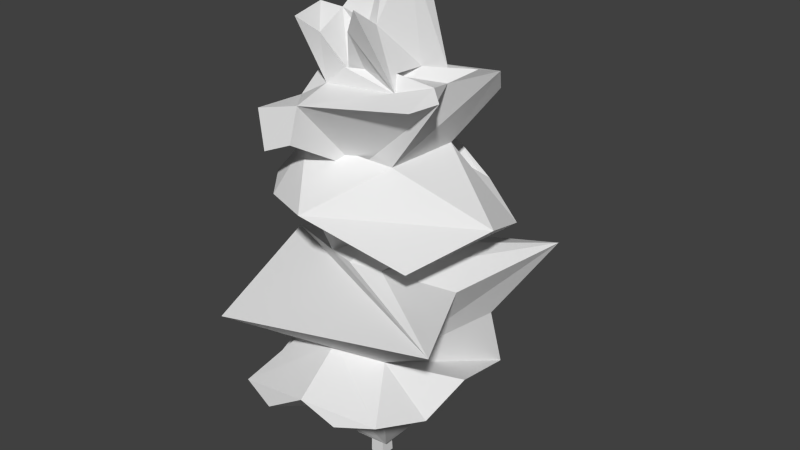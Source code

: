 # Source: Model_Source.blend  (saved by Blender 2.75.0; exported with 4.5.12 LTS)
import bpy
from mathutils import Matrix  # noqa: F401  (used for matrix-valued properties, if any)

bpy.ops.wm.read_factory_settings(use_empty=True)
scene = bpy.context.scene
scene.name = 'Scene'

# ---- collections
col_collection_1 = bpy.data.collections.new('Collection 1'); scene.collection.children.link(col_collection_1)
col_collection_1.hide_render = True
col_collection_1.hide_viewport = True
col_collection_2 = bpy.data.collections.new('Collection 2'); scene.collection.children.link(col_collection_2)

# ---- world
world_world = bpy.data.worlds.new('World'); scene.world = world_world
world_world.color = (0.05088, 0.05088, 0.05088)
world_world.use_sun_shadow = False
world_world.sun_shadow_jitter_overblur = 0.0
world_world.cycles.sampling_method = 'MANUAL'
world_world.cycles.sample_map_resolution = 256

# ---- meshes
me_cube_001 = bpy.data.meshes.new('Cube.001')
me_cube_001.from_pydata([(-0.01, -0.0125, 0.0), (-0.005, -0.0075, 0.205), (-0.01, 0.0175, 0.0), (-0.005, 0.0125, 0.205), (0.02, -0.0125, 0.0), (0.015, -0.0075, 0.205), (0.02, 0.0175, 0.0), (0.015, 0.0125, 0.205), (-0.003, -0.02294, 0.405), (-0.003, -0.006945, 0.405), (0.013, -0.02294, 0.405), (0.013, -0.006945, 0.405), (-0.0006, 0.01543, 0.6376), (-0.0006, 0.02663, 0.6376), (0.0106, 0.01543, 0.6376), (0.0106, 0.02663, 0.6376), (0.00164, -0.00086, 0.805), (0.00164, 0.00586, 0.805), (0.00836, -0.00086, 0.805), (0.00836, 0.00586, 0.805), (-0.004, -0.0141, 0.3093), (-0.004, 0.001658, 0.3007), (0.014, -0.0141, 0.3093), (0.014, 0.001658, 0.3007), (-0.0313, 0.04659, 0.3643), (-0.03348, 0.05526, 0.3593), (-0.0214, 0.04908, 0.3643), (-0.02358, 0.05775, 0.3593), (-0.05601, 0.152, 0.4225), (-0.05746, 0.1578, 0.4192), (-0.04941, 0.1537, 0.4225), (-0.05086, 0.1594, 0.4192), (0.01133, 0.01548, 0.5704), (0.01133, 0.004759, 0.5636), (-0.001328, 0.004759, 0.5636), (-0.001328, 0.01548, 0.5704), (0.009241, -0.03172, 0.5806), (0.009241, -0.0389, 0.5761), (0.0007593, -0.0389, 0.5761), (0.0007593, -0.03172, 0.5806), (0.009241, -0.03312, 0.582), (0.009241, -0.0375, 0.5747), (0.0007593, -0.0375, 0.5747), (0.0007593, -0.03312, 0.582), (0.007403, -0.1036, 0.5852), (0.007403, -0.1048, 0.5806), (0.002597, -0.1048, 0.5806), (0.002597, -0.1036, 0.5852), (0.009046, 0.01093, 0.681), (0.0009538, 0.01093, 0.6868), (0.0009538, 0.02089, 0.6868), (0.009046, 0.02089, 0.681), (0.04507, 0.01318, 0.7191), (0.04064, 0.01318, 0.7223), (0.04064, 0.01864, 0.7223), (0.04507, 0.01864, 0.7191), (0.113, 0.01472, 0.7411), (0.1125, 0.01472, 0.7434), (0.1125, 0.01709, 0.7434), (0.113, 0.01709, 0.7411), (-0.02861, -0.03084, 0.04545), (-0.05761, -0.133, 0.9332), (-0.0288, 0.03262, 0.04545), (-0.1039, 0.1523, 0.8978), (0.0379, -0.02441, 0.04545), (0.04518, -0.1043, 0.9555), (0.03824, 0.03937, 0.04545), (0.04389, 0.0734, 1.022), (-0.1681, -0.1943, 0.2017), (-0.1037, -0.09489, 0.2919), (-0.1884, -0.2301, 0.3546), (-0.04471, -0.07508, 0.4817), (-0.07895, -0.08925, 0.5628), (-0.1165, -0.1474, 0.5998), (-0.1036, -0.07183, 0.6864), (-0.09004, -0.1873, 0.7028), (-0.116, -0.172, 0.7712), (-0.0448, -0.07648, 0.8059), (-0.1372, 0.1412, 0.8638), (-0.0751, 0.07493, 0.8152), (-0.09234, 0.1095, 0.7372), (-0.1289, 0.1088, 0.6265), (-0.2106, 0.218, 0.6504), (-0.03896, 0.1104, 0.5186), (-0.06124, 0.05203, 0.4903), (-0.1876, 0.1792, 0.3838), (-0.08944, 0.1326, 0.3173), (-0.2001, 0.1899, 0.198), (0.1037, 0.07216, 0.8174), (0.1694, 0.1327, 0.8186), (0.1476, 0.1678, 0.7728), (0.08665, 0.106, 0.6723), (0.2053, 0.1538, 0.5293), (0.156, 0.1659, 0.5448), (0.07888, 0.04783, 0.4883), (0.227, 0.2707, 0.447), (0.1599, 0.1495, 0.3204), (0.1638, 0.1847, 0.193), (0.09778, -0.06364, 0.8144), (0.1649, -0.111, 0.8113), (0.1933, -0.06953, 0.8224), (0.07613, -0.04751, 0.6715), (0.1918, -0.1515, 0.5459), (0.1745, -0.07663, 0.5608), (0.0881, -0.09098, 0.4905), (0.2859, -0.2069, 0.4506), (0.1022, -0.1007, 0.3094), (0.1694, -0.2046, 0.2528), (-0.08124, 0.02388, 0.893), (-0.03402, 0.00219, 0.04545), (0.03959, 0.005075, 0.9912), (0.03291, 0.002509, 0.04545), (0.06013, -0.02616, 0.8294), (0.1367, 0.02598, 0.8179), (0.1155, -0.005315, 0.7648), (0.05926, 0.006923, 0.6394), (0.2412, 0.02756, 0.5743), (0.1552, 0.04618, 0.5684), (0.07423, -0.01785, 0.4959), (0.1815, 0.005434, 0.4386), (0.1104, 0.007597, 0.3382), (0.2088, 0.001102, 0.2642), (-0.09687, 0.03585, 0.861), (-0.05849, -0.002921, 0.7512), (-0.0585, -0.01962, 0.6915), (-0.1111, 0.004094, 0.6515), (-0.1827, -0.03283, 0.6196), (-0.04066, 0.03258, 0.5376), (-0.05614, -0.021, 0.5062), (-0.2007, -0.000425, 0.4523), (-0.09611, 0.0105, 0.2958), (-0.1613, -0.009109, 0.2781), (0.001072, 0.07174, 0.9592), (0.006061, 0.04355, 0.04545), (-0.007364, -0.06114, 0.8335), (0.005056, -0.03263, 0.04545), (0.02404, -0.05579, 0.84), (0.04846, -0.1328, 0.7835), (-0.002133, -0.1325, 0.7167), (-0.01014, -0.03915, 0.6426), (-0.001016, -0.2017, 0.6141), (0.05484, -0.04515, 0.5325), (0.02081, -0.1006, 0.4896), (0.006232, -0.1766, 0.4147), (-0.0002596, -0.1223, 0.3199), (0.009452, -0.2264, 0.2534), (0.01692, 0.06317, 0.7992), (0.03148, 0.1179, 0.8076), (0.03095, 0.1551, 0.772), (-0.006547, 0.1075, 0.6307), (0.01796, 0.2199, 0.6226), (0.05909, 0.1421, 0.5361), (0.02135, 0.03108, 0.486), (-0.009325, 0.2434, 0.4281), (0.02021, 0.1451, 0.3417), (-0.0152, 0.2132, 0.2189), (0.01379, 0.002406, 1.043), (-0.03374, -0.01484, 0.04545), (0.0444, -0.04806, 0.9184), (-0.07643, -0.0168, 0.8541), (-0.09394, -0.08845, 0.777), (-0.0801, -0.1055, 0.7086), (-0.1146, -0.03372, 0.6752), (-0.1604, -0.09055, 0.6159), (-0.06587, -0.02837, 0.5513), (-0.05477, -0.04847, 0.492), (-0.2084, -0.1164, 0.3864), (-0.1075, -0.04315, 0.2819), (-0.1767, -0.1029, 0.2072), (-0.07493, -0.05335, 0.9391), (0.03746, -0.01124, 0.04545), (0.08343, -0.04303, 0.8418), (0.1601, -0.04049, 0.834), (0.1639, -0.03505, 0.8116), (0.0722, -0.01924, 0.6608), (0.2303, -0.06052, 0.563), (0.1739, -0.01438, 0.5666), (0.08568, -0.05527, 0.4912), (0.2486, -0.1009, 0.4303), (0.1126, -0.0478, 0.3139), (0.2009, -0.1029, 0.227), (0.002591, -0.02646, 0.8811), (-0.09777, 0.08838, 0.9145), (0.03717, 0.02124, 0.04545), (0.08565, 0.01994, 0.8388), (0.1604, 0.07916, 0.8334), (0.1378, 0.08117, 0.7814), (0.07676, 0.05631, 0.6601), (0.2342, 0.09058, 0.5538), (0.1621, 0.1082, 0.5578), (0.07982, 0.01482, 0.4906), (0.2143, 0.1398, 0.4321), (0.1415, 0.08003, 0.3222), (0.1953, 0.09263, 0.2034), (-0.03323, 0.01753, 0.04545), (0.04343, 0.03701, 1.023), (-0.1235, 0.08881, 0.8798), (-0.07066, 0.03361, 0.7966), (-0.07972, 0.043, 0.7242), (-0.1261, 0.05631, 0.6424), (-0.2071, 0.09263, 0.6413), (-0.04329, 0.07192, 0.5279), (-0.06234, 0.01537, 0.4971), (-0.2044, 0.08858, 0.4062), (-0.09807, 0.07269, 0.2982), (-0.1905, 0.09003, 0.2133), (0.007361, 0.03474, 1.018), (0.01954, 0.07536, 1.003), (0.02176, -0.03005, 0.04545), (0.05972, -0.06295, 0.8399), (0.1076, -0.128, 0.8087), (0.09595, -0.1061, 0.7796), (0.03238, -0.04601, 0.6601), (0.09535, -0.1851, 0.5817), (0.1165, -0.06465, 0.5466), (0.05498, -0.09975, 0.4882), (0.1477, -0.201, 0.4211), (0.05102, -0.1172, 0.307), (0.08889, -0.2259, 0.2304), (0.02247, 0.04312, 0.04545), (0.0158, -0.087, 0.9102), (0.05909, 0.07023, 0.8201), (0.1011, 0.1305, 0.8251), (0.08935, 0.1683, 0.7826), (0.03976, 0.1109, 0.6543), (0.1123, 0.1948, 0.5775), (0.1091, 0.16, 0.5401), (0.05044, 0.04167, 0.4852), (0.1088, 0.2682, 0.4263), (0.09187, 0.1534, 0.3242), (0.07308, 0.2074, 0.1811), (0.02394, 0.003397, 1.031), (0.0206, -0.03947, 0.9157), (0.02259, 0.03699, 1.035), (-0.01174, 0.0402, 0.04545), (-0.03073, -0.1034, 0.9044), (-0.06013, 0.1083, 0.8493), (-0.01939, 0.1021, 0.8279), (-0.02883, 0.1402, 0.7676), (-0.06922, 0.1142, 0.6311), (-0.09791, 0.2324, 0.6425), (0.01147, 0.133, 0.5262), (-0.02031, 0.04488, 0.4856), (-0.09935, 0.2243, 0.3887), (-0.03531, 0.1469, 0.32), (-0.1099, 0.2137, 0.1747), (-0.03205, 0.01366, 0.9099), (-0.05086, 0.1187, 0.8677), (-0.01217, -0.03397, 0.04545), (-0.007244, -0.07056, 0.8402), (-0.03208, -0.1622, 0.7917), (-0.04518, -0.1701, 0.7199), (-0.05767, -0.05966, 0.6693), (-0.05797, -0.1857, 0.6111), (-0.01202, -0.0725, 0.5478), (-0.01182, -0.09261, 0.4829), (-0.09152, -0.2162, 0.366), (-0.05377, -0.116, 0.295), (-0.07983, -0.2239, 0.195), (-0.03465, -0.04269, 0.9328), (-0.04424, 0.0651, 0.9076), (-0.09716, 0.09077, 0.1546), (0.09518, 0.09966, 0.1546), (0.09606, -0.09407, 0.1656), (-0.08886, -0.1012, 0.1677), (0.09837, -0.001957, 0.1729), (-0.09534, -0.004992, 0.1893), (0.006417, -0.112, 0.1718), (0.001773, 0.1131, 0.1734), (-0.09879, -0.05419, 0.1627), (0.1033, -0.04875, 0.1528), (0.1015, 0.04925, 0.1511), (-0.1014, 0.04298, 0.1597), (0.05154, -0.1079, 0.157), (0.04865, 0.111, 0.1521), (-0.04883, 0.1082, 0.1478), (-0.04196, -0.1134, 0.1539), (-0.05048, 0.04926, 0.09065), (0.05718, 0.05798, 0.09066), (0.05701, -0.0466, 0.09286), (0.05234, -0.0003773, 0.09435), (-0.05549, -0.001316, 0.09765), (0.005185, -0.05866, 0.09412), (0.005284, 0.065, 0.09445), (-0.05589, -0.02874, 0.09228), (0.05801, -0.02394, 0.09029), (0.05735, 0.0292, 0.08995), (-0.05591, 0.02412, 0.09168), (0.03145, -0.05519, 0.09114), (0.03159, 0.06413, 0.09016), (-0.02321, 0.06057, 0.08928), (-0.02227, -0.06032, 0.09051), (-0.04862, -0.05466, 0.0933)], [], [(1, 3, 2, 0), (3, 7, 6, 2), (7, 5, 4, 6), (5, 1, 0, 4), (21, 20, 8, 9), (33, 32, 15, 14), (20, 22, 10, 8), (23, 21, 9, 11), (22, 23, 11, 10), (49, 48, 18, 16), (35, 34, 12, 13), (34, 33, 14, 12), (32, 35, 13, 15), (18, 19, 17, 16), (51, 50, 17, 19), (48, 51, 19, 18), (50, 49, 16, 17), (5, 7, 23, 22), (7, 3, 21, 23), (1, 5, 22, 20), (3, 1, 20, 21), (20, 22, 26, 24), (22, 23, 27, 26), (21, 20, 24, 25), (23, 21, 25, 27), (25, 24, 28, 29), (27, 25, 29, 31), (24, 26, 30, 28), (26, 27, 31, 30), (11, 9, 35, 32), (8, 10, 33, 34), (9, 8, 34, 35), (10, 11, 32, 33), (35, 34, 38, 39), (32, 35, 39, 36), (33, 32, 36, 37), (34, 33, 37, 38), (39, 38, 42, 43), (36, 39, 43, 40), (37, 36, 40, 41), (38, 37, 41, 42), (41, 40, 44, 45), (42, 41, 45, 46), (43, 42, 46, 47), (40, 43, 47, 44), (13, 12, 49, 50), (14, 15, 51, 48), (15, 13, 50, 51), (12, 14, 48, 49), (51, 50, 54, 55), (50, 49, 53, 54), (49, 48, 52, 53), (48, 51, 55, 52), (53, 52, 56, 57), (52, 55, 59, 56), (55, 54, 58, 59), (54, 53, 57, 58), (287, 277, 62, 194), (289, 278, 66, 219), (285, 279, 64, 170), (291, 292, 60, 248), (260, 247, 63, 182), (235, 61, 77, 249), (249, 77, 76, 250), (250, 76, 75, 251), (251, 75, 74, 252), (252, 74, 73, 253), (253, 73, 72, 254), (254, 72, 71, 255), (255, 71, 70, 256), (256, 70, 69, 257), (257, 69, 68, 258), (158, 65, 98, 171), (171, 98, 99, 172), (172, 99, 100, 173), (173, 100, 101, 174), (174, 101, 102, 175), (175, 102, 103, 176), (176, 103, 104, 177), (177, 104, 105, 178), (178, 105, 106, 179), (179, 106, 107, 180), (207, 67, 88, 221), (221, 88, 89, 222), (222, 89, 90, 223), (223, 90, 91, 224), (224, 91, 92, 225), (225, 92, 93, 226), (226, 93, 94, 227), (227, 94, 95, 228), (228, 95, 96, 229), (229, 96, 97, 230), (182, 63, 78, 196), (196, 78, 79, 197), (197, 79, 80, 198), (198, 80, 81, 199), (199, 81, 82, 200), (200, 82, 83, 201), (201, 83, 84, 202), (202, 84, 85, 203), (203, 85, 86, 204), (204, 86, 87, 205), (167, 130, 131, 168), (166, 129, 130, 167), (165, 128, 129, 166), (164, 127, 128, 165), (163, 126, 127, 164), (162, 125, 126, 163), (161, 124, 125, 162), (160, 123, 124, 161), (159, 122, 123, 160), (169, 108, 122, 159), (192, 120, 121, 193), (191, 119, 120, 192), (190, 118, 119, 191), (189, 117, 118, 190), (188, 116, 117, 189), (187, 115, 116, 188), (186, 114, 115, 187), (185, 113, 114, 186), (184, 112, 113, 185), (195, 110, 112, 184), (259, 246, 108, 169), (286, 280, 111, 183), (284, 281, 109, 157), (232, 231, 156, 181), (244, 154, 155, 245), (243, 153, 154, 244), (242, 152, 153, 243), (241, 151, 152, 242), (240, 150, 151, 241), (239, 149, 150, 240), (238, 148, 149, 239), (237, 147, 148, 238), (236, 146, 147, 237), (247, 132, 146, 236), (217, 144, 145, 218), (216, 143, 144, 217), (215, 142, 143, 216), (214, 141, 142, 215), (213, 140, 141, 214), (212, 139, 140, 213), (211, 138, 139, 212), (210, 137, 138, 211), (209, 136, 137, 210), (220, 134, 136, 209), (233, 207, 132, 206), (288, 282, 135, 208), (290, 283, 133, 234), (220, 232, 181, 134), (292, 284, 157, 60), (235, 259, 169, 61), (61, 169, 159, 77), (77, 159, 160, 76), (76, 160, 161, 75), (75, 161, 162, 74), (74, 162, 163, 73), (73, 163, 164, 72), (72, 164, 165, 71), (71, 165, 166, 70), (70, 166, 167, 69), (69, 167, 168, 68), (120, 179, 180, 121), (119, 178, 179, 120), (118, 177, 178, 119), (117, 176, 177, 118), (116, 175, 176, 117), (115, 174, 175, 116), (114, 173, 174, 115), (113, 172, 173, 114), (112, 171, 172, 113), (110, 158, 171, 112), (280, 285, 170, 111), (231, 233, 206, 156), (278, 286, 183, 66), (67, 195, 184, 88), (88, 184, 185, 89), (89, 185, 186, 90), (90, 186, 187, 91), (91, 187, 188, 92), (92, 188, 189, 93), (93, 189, 190, 94), (94, 190, 191, 95), (95, 191, 192, 96), (96, 192, 193, 97), (130, 204, 205, 131), (129, 203, 204, 130), (128, 202, 203, 129), (127, 201, 202, 128), (126, 200, 201, 127), (125, 199, 200, 126), (124, 198, 199, 125), (123, 197, 198, 124), (122, 196, 197, 123), (108, 182, 196, 122), (246, 260, 182, 108), (281, 287, 194, 109), (110, 195, 233, 231), (65, 158, 232, 220), (279, 288, 208, 64), (195, 67, 207, 233), (65, 220, 209, 98), (98, 209, 210, 99), (99, 210, 211, 100), (100, 211, 212, 101), (101, 212, 213, 102), (102, 213, 214, 103), (103, 214, 215, 104), (104, 215, 216, 105), (105, 216, 217, 106), (106, 217, 218, 107), (158, 110, 231, 232), (154, 229, 230, 155), (153, 228, 229, 154), (152, 227, 228, 153), (151, 226, 227, 152), (150, 225, 226, 151), (149, 224, 225, 150), (148, 223, 224, 149), (147, 222, 223, 148), (146, 221, 222, 147), (132, 207, 221, 146), (283, 289, 219, 133), (156, 206, 260, 246), (134, 181, 259, 235), (277, 290, 234, 62), (63, 247, 236, 78), (78, 236, 237, 79), (79, 237, 238, 80), (80, 238, 239, 81), (81, 239, 240, 82), (82, 240, 241, 83), (83, 241, 242, 84), (84, 242, 243, 85), (85, 243, 244, 86), (86, 244, 245, 87), (181, 156, 246, 259), (144, 257, 258, 145), (143, 256, 257, 144), (142, 255, 256, 143), (141, 254, 255, 142), (140, 253, 254, 141), (139, 252, 253, 140), (138, 251, 252, 139), (137, 250, 251, 138), (136, 249, 250, 137), (134, 235, 249, 136), (206, 132, 247, 260), (282, 291, 248, 135), (145, 258, 276, 267), (87, 245, 275, 261), (155, 230, 274, 268), (107, 218, 273, 263), (131, 205, 272, 266), (97, 193, 271, 262), (121, 180, 270, 265), (68, 168, 269, 264), (245, 155, 268, 275), (218, 145, 267, 273), (168, 131, 266, 269), (193, 121, 265, 271), (258, 68, 264, 276), (180, 107, 263, 270), (230, 97, 262, 274), (205, 87, 261, 272), (267, 276, 291, 282), (261, 275, 290, 277), (268, 274, 289, 283), (263, 273, 288, 279), (266, 272, 287, 281), (262, 271, 286, 278), (265, 270, 285, 280), (264, 269, 284, 292), (275, 268, 283, 290), (273, 267, 282, 288), (269, 266, 281, 284), (271, 265, 280, 286), (276, 264, 292, 291), (270, 263, 279, 285), (274, 262, 278, 289), (272, 261, 277, 287), (157, 109, 194, 62, 234, 133, 219, 66, 183, 111, 170, 64, 208, 135, 248, 60)])
_uv = me_cube_001.uv_layers.new(name='UVMap')
_uv.uv.foreach_set('vector', [0.6231, 0.4999, 0.6199, 0.4998, 0.6206, 0.4748, 0.6253, 0.475, 0.637, 0.4998, 0.6339, 0.5, 0.6306, 0.4751, 0.6353, 0.4748, 0.5898, 0.5497, 0.5929, 0.5496, 0.5951, 0.5746, 0.5904, 0.5747, 0.6577, 0.5498, 0.6609, 0.5498, 0.6612, 0.5748, 0.6565, 0.5747, 0.6209, 0.5118, 0.6233, 0.513, 0.624, 0.525, 0.6215, 0.5249, 0.5884, 0.505, 0.5867, 0.5042, 0.5844, 0.4959, 0.5862, 0.4958, 0.6609, 0.5368, 0.6581, 0.5367, 0.6585, 0.5248, 0.661, 0.5248, 0.6352, 0.5119, 0.6381, 0.5117, 0.6392, 0.5248, 0.6367, 0.5249, 0.5932, 0.5366, 0.5908, 0.5377, 0.5914, 0.5247, 0.5939, 0.5246, 0.661, 0.4896, 0.6597, 0.4903, 0.6601, 0.4748, 0.6612, 0.4748, 0.6168, 0.5454, 0.6185, 0.5446, 0.6163, 0.5538, 0.6145, 0.5537, 0.6611, 0.505, 0.6591, 0.505, 0.6594, 0.4957, 0.6612, 0.4957, 0.6391, 0.5454, 0.6411, 0.5453, 0.6418, 0.5536, 0.6401, 0.5537, 0.6622, 0.5531, 0.6612, 0.5531, 0.6612, 0.5523, 0.6622, 0.5523, 0.6408, 0.5592, 0.6422, 0.5598, 0.6435, 0.5746, 0.6425, 0.5746, 0.5866, 0.4903, 0.585, 0.4904, 0.5865, 0.4748, 0.5875, 0.4748, 0.6151, 0.5599, 0.6166, 0.5599, 0.6176, 0.5748, 0.6166, 0.5747, 0.5929, 0.5496, 0.5898, 0.5497, 0.5908, 0.5377, 0.5932, 0.5366, 0.6339, 0.5, 0.637, 0.4998, 0.6381, 0.5117, 0.6352, 0.5119, 0.6609, 0.5498, 0.6577, 0.5498, 0.6581, 0.5367, 0.6609, 0.5368, 0.6199, 0.4998, 0.6231, 0.4999, 0.6233, 0.513, 0.6209, 0.5118, 0.6617, 0.4755, 0.6644, 0.4748, 0.6628, 0.4839, 0.6612, 0.484, 0.5932, 0.5366, 0.5908, 0.5377, 0.5813, 0.5306, 0.5826, 0.5299, 0.6209, 0.5118, 0.6233, 0.513, 0.6132, 0.5195, 0.6118, 0.5188, 0.6352, 0.5119, 0.6381, 0.5117, 0.6435, 0.5186, 0.642, 0.5187, 0.6118, 0.5188, 0.6132, 0.5195, 0.596, 0.5261, 0.5951, 0.5257, 0.6628, 0.5376, 0.6612, 0.5376, 0.6617, 0.5257, 0.6628, 0.5256, 0.6612, 0.484, 0.6628, 0.4839, 0.6644, 0.4976, 0.6633, 0.4977, 0.5826, 0.5299, 0.5813, 0.5306, 0.5647, 0.5235, 0.5656, 0.5231, 0.6367, 0.5249, 0.6392, 0.5248, 0.6411, 0.5453, 0.6391, 0.5454, 0.661, 0.5248, 0.6585, 0.5248, 0.6591, 0.505, 0.6611, 0.505, 0.6215, 0.5249, 0.624, 0.525, 0.6185, 0.5446, 0.6168, 0.5454, 0.5939, 0.5246, 0.5914, 0.5247, 0.5867, 0.5042, 0.5884, 0.505, 0.6168, 0.5454, 0.6185, 0.5446, 0.6253, 0.5464, 0.6241, 0.5469, 0.6612, 0.5464, 0.6632, 0.5464, 0.6628, 0.5523, 0.6614, 0.5523, 0.5884, 0.505, 0.5867, 0.5042, 0.594, 0.5026, 0.5951, 0.5031, 0.6627, 0.5118, 0.6647, 0.5118, 0.6645, 0.5175, 0.6632, 0.5175, 0.5647, 0.4748, 0.5647, 0.4748, 0.5647, 0.4748, 0.5647, 0.4748, 0.663, 0.5185, 0.663, 0.5196, 0.6627, 0.5196, 0.6627, 0.5185, 0.5647, 0.4748, 0.5647, 0.4748, 0.5647, 0.4748, 0.5647, 0.4748, 0.6627, 0.5185, 0.6627, 0.5175, 0.663, 0.5175, 0.663, 0.5185, 0.6628, 0.5261, 0.664, 0.5256, 0.664, 0.5344, 0.6632, 0.5346, 0.6638, 0.5461, 0.6625, 0.5461, 0.6628, 0.5376, 0.6636, 0.5376, 0.6639, 0.5066, 0.6628, 0.5061, 0.6632, 0.4977, 0.6639, 0.4978, 0.6612, 0.5376, 0.6625, 0.5376, 0.6622, 0.5464, 0.6614, 0.5464, 0.6145, 0.5537, 0.6163, 0.5538, 0.6166, 0.5599, 0.6151, 0.5599, 0.5862, 0.4958, 0.5844, 0.4959, 0.585, 0.4904, 0.5866, 0.4903, 0.6401, 0.5537, 0.6418, 0.5536, 0.6422, 0.5598, 0.6408, 0.5592, 0.6612, 0.4957, 0.6594, 0.4957, 0.6597, 0.4903, 0.661, 0.4896, 0.6408, 0.5592, 0.6422, 0.5598, 0.6364, 0.5646, 0.6357, 0.5643, 0.6628, 0.5118, 0.6612, 0.5118, 0.6618, 0.5067, 0.6626, 0.5067, 0.661, 0.4896, 0.6597, 0.4903, 0.6542, 0.4855, 0.6549, 0.4851, 0.6612, 0.512, 0.6627, 0.5118, 0.6623, 0.5169, 0.6614, 0.5169, 0.6549, 0.4851, 0.6542, 0.4855, 0.6435, 0.4826, 0.6436, 0.4823, 0.6614, 0.5169, 0.6623, 0.5169, 0.6627, 0.5256, 0.6624, 0.5256, 0.6357, 0.5643, 0.6364, 0.5646, 0.6254, 0.568, 0.6253, 0.5677, 0.6626, 0.5067, 0.6618, 0.5067, 0.6621, 0.4977, 0.6625, 0.4977, 0.4109, 0.513, 0.4199, 0.558, 0.218, 0.7434, 0.1794, 0.6059, 0.562, 0.5881, 0.6066, 0.5782, 0.8118, 0.8193, 0.6719, 0.8498, 0.6087, 0.4333, 0.6076, 0.3925, 0.8118, 0.2425, 0.8074, 0.3615, 0.4698, 0.3653, 0.4246, 0.3735, 0.2227, 0.1694, 0.3685, 0.1448, 0.3015, 0.3521, 0.2914, 0.2459, 0.3615, 0.1735, 0.3796, 0.2901, 0.4612, 0.387, 0.5061, 0.3361, 0.5061, 0.5311, 0.4312, 0.4907, 0.6312, 0.4341, 0.6255, 0.3611, 0.767, 0.2094, 0.7705, 0.3634, 0.5034, 0.4191, 0.5101, 0.2644, 0.6224, 0.2885, 0.6084, 0.3758, 0.5608, 0.5887, 0.5699, 0.6741, 0.3682, 0.6641, 0.3529, 0.5801, 0.3843, 0.3049, 0.3044, 0.2899, 0.2505, 0.1853, 0.3424, 0.101, 0.1729, 0.3673, 0.2347, 0.2581, 0.352, 0.3148, 0.3943, 0.4307, 0.5633, 0.5417, 0.5641, 0.6667, 0.4544, 0.5816, 0.4624, 0.5278, 0.6972, 0.4535, 0.6656, 0.3959, 0.8951, 0.1077, 0.8773, 0.2832, 0.8211, 0.7261, 0.8399, 0.9012, 0.5864, 0.7524, 0.6231, 0.6634, 0.5625, 0.7034, 0.6462, 0.659, 0.7867, 0.8015, 0.6396, 0.8629, 0.3956, 0.1316, 0.476, 0.04992, 0.476, 0.3001, 0.4272, 0.2639, 0.6004, 0.601, 0.6307, 0.6181, 0.7226, 0.7266, 0.6073, 0.7364, 0.6073, 0.7364, 0.7226, 0.7266, 0.6597, 0.7874, 0.5927, 0.741, 0.349, 0.8595, 0.2839, 0.8556, 0.3573, 0.6986, 0.4083, 0.6878, 0.6172, 0.3465, 0.6179, 0.2931, 0.772, 0.1187, 0.8647, 0.2637, 0.4376, 0.8644, 0.2871, 0.8006, 0.4047, 0.7659, 0.5067, 0.7606, 0.5067, 0.7606, 0.4047, 0.7659, 0.3988, 0.6024, 0.4582, 0.5953, 0.6382, 0.6313, 0.6995, 0.6331, 0.8951, 0.9712, 0.7062, 0.9083, 0.6534, 0.1057, 0.8399, 0.04043, 0.603, 0.3821, 0.516, 0.361, 0.5114, 0.5635, 0.5163, 0.6559, 0.4105, 0.8577, 0.3448, 0.6843, 0.6357, 0.2392, 0.7377, 0.2192, 0.7377, 0.7188, 0.5864, 0.6754, 0.3966, 0.5787, 0.4003, 0.6578, 0.3086, 0.7874, 0.3022, 0.6666, 0.3022, 0.6666, 0.3086, 0.7874, 0.2324, 0.7492, 0.2241, 0.6475, 0.5728, 0.6768, 0.5389, 0.7764, 0.3784, 0.6305, 0.3743, 0.5442, 0.5953, 0.5838, 0.677, 0.5587, 0.8743, 0.654, 0.732, 0.7347, 0.8088, 0.58, 0.8088, 0.7741, 0.7906, 0.6823, 0.7387, 0.616, 0.8025, 0.6266, 0.8162, 0.7106, 0.6316, 0.5743, 0.6191, 0.5236, 0.4686, 0.5739, 0.4598, 0.6255, 0.07025, 0.8973, 0.06536, 0.6829, 0.7014, 0.6058, 0.7082, 0.8198, 0.456, 0.6669, 0.4775, 0.5467, 0.4775, 0.5467, 0.456, 0.6669, 0.3084, 0.6599, 0.3275, 0.4991, 0.3796, 0.2901, 0.3615, 0.1735, 0.4261, 0.1672, 0.4261, 0.2674, 0.3157, 0.2638, 0.3208, 0.1652, 0.419, 0.2732, 0.4615, 0.3402, 0.4615, 0.3402, 0.419, 0.2732, 0.5231, 0.1857, 0.5664, 0.2997, 0.5664, 0.2997, 0.5231, 0.1857, 0.688, 0.1475, 0.6828, 0.2449, 0.294, 0.5318, 0.301, 0.6288, 0.1929, 0.8329, 0.1643, 0.6153, 0.6098, 0.08275, 0.8162, 0.06756, 0.7101, 0.3633, 0.6411, 0.3601, 0.4528, 0.6091, 0.4499, 0.679, 0.3908, 0.586, 0.3903, 0.5196, 0.5134, 0.3731, 0.4485, 0.3763, 0.1982, 0.1414, 0.3594, 0.1091, 0.6534, 0.6633, 0.489, 0.6633, 0.5091, 0.4906, 0.6038, 0.4928, 0.6095, 0.366, 0.5824, 0.2667, 0.7833, 0.1191, 0.7797, 0.3006, 0.6462, 0.5646, 0.6161, 0.4752, 0.7346, 0.4968, 0.7867, 0.6408, 0.626, 0.3048, 0.626, 0.5359, 0.408, 0.4317, 0.4304, 0.3373, 0.6222, 0.3815, 0.5785, 0.3833, 0.5246, 0.1178, 0.7069, 0.08498, 0.4594, 0.4285, 0.4559, 0.5367, 0.3933, 0.4522, 0.3639, 0.4073, 0.3183, 0.1773, 0.411, 0.1334, 0.5714, 0.3695, 0.4605, 0.3315, 0.2942, 0.3623, 0.3071, 0.4343, 0.1698, 0.3961, 0.1922, 0.2908, 0.3389, 0.219, 0.3966, 0.3688, 0.3071, 0.4343, 0.2942, 0.3623, 0.5331, 0.5454, 0.5427, 0.3913, 0.6381, 0.4015, 0.642, 0.5551, 0.3929, 0.4463, 0.3633, 0.3538, 0.5427, 0.3913, 0.5331, 0.5454, 0.2784, 0.5376, 0.3202, 0.3867, 0.3633, 0.3538, 0.3929, 0.4463, 0.4936, 0.3412, 0.5416, 0.4631, 0.3829, 0.4985, 0.2909, 0.3358, 0.5852, 0.358, 0.5998, 0.6005, 0.4569, 0.6005, 0.4682, 0.4574, 0.5172, 0.6254, 0.5746, 0.6142, 0.5232, 0.7972, 0.2914, 0.8635, 0.7148, 0.7282, 0.6054, 0.7225, 0.5177, 0.5725, 0.5754, 0.579, 0.6955, 0.8578, 0.5821, 0.8783, 0.6054, 0.7225, 0.7148, 0.7282, 0.6451, 0.4777, 0.5991, 0.4014, 0.9085, 0.4118, 0.9106, 0.5295, 0.558, 0.8413, 0.4131, 0.8201, 0.4582, 0.6659, 0.5389, 0.692, 0.5447, 0.9059, 0.4576, 0.8906, 0.4131, 0.8201, 0.558, 0.8413, 0.4923, 0.6179, 0.5641, 0.5614, 0.4852, 0.7066, 0.4026, 0.7623, 0.5969, 0.729, 0.4683, 0.6605, 0.3388, 0.285, 0.5298, 0.2875, 0.3337, 0.5475, 0.3051, 0.4459, 0.3845, 0.4011, 0.4057, 0.5492, 0.607, 0.5274, 0.5994, 0.4737, 0.7664, 0.4848, 0.8033, 0.6552, 0.4115, 0.4193, 0.4129, 0.4665, 0.1732, 0.467, 0.1764, 0.313, 0.2942, 0.4088, 0.5899, 0.2423, 0.5994, 0.2293, 0.28, 0.5073, 0.4861, 0.2491, 0.3869, 0.2651, 0.4565, 0.107, 0.6271, 0.08211, 0.6576, 0.2239, 0.7082, 0.3925, 0.5091, 0.4205, 0.4919, 0.3186, 0.4609, 0.448, 0.4861, 0.5215, 0.1048, 0.471, 0.1246, 0.3025, 0.554, 0.1428, 0.6262, 0.09643, 0.6262, 0.2836, 0.5509, 0.2924, 0.72, 0.1946, 0.7931, 0.392, 0.6766, 0.5492, 0.6158, 0.487, 0.4057, 0.6225, 0.5116, 0.5957, 0.5826, 0.7886, 0.3894, 0.8329, 0.5728, 0.4596, 0.569, 0.5687, 0.3561, 0.4558, 0.3836, 0.347, 0.3304, 0.4473, 0.3068, 0.5379, 0.2336, 0.5395, 0.2473, 0.4297, 0.3186, 0.3796, 0.3956, 0.4992, 0.3068, 0.5379, 0.3304, 0.4473, 0.2671, 0.4756, 0.5268, 0.3211, 0.4185, 0.6863, 0.2142, 0.5089, 0.3795, 0.7219, 0.4671, 0.728, 0.4765, 0.8946, 0.3425, 0.8975, 0.818, 0.2909, 0.7747, 0.544, 0.6439, 0.5649, 0.6298, 0.4745, 0.713, 0.5731, 0.7138, 0.5123, 0.8248, 0.4684, 0.873, 0.7202, 0.6696, 0.6951, 0.6304, 0.584, 0.7138, 0.5123, 0.713, 0.5731, 0.2044, 0.6366, 0.1517, 0.4707, 0.4546, 0.5455, 0.4235, 0.6593, 0.5416, 0.3095, 0.4679, 0.3368, 0.4364, 0.0584, 0.6021, 0.07311, 0.5181, 0.3168, 0.5085, 0.5014, 0.3202, 0.4912, 0.3504, 0.4172, 0.5164, 0.6769, 0.5371, 0.5656, 0.6224, 0.46, 0.5545, 0.6547, 0.6298, 0.5545, 0.6113, 0.4927, 0.7321, 0.5113, 0.7409, 0.6209, 0.6028, 0.3705, 0.6173, 0.4909, 0.5642, 0.4709, 0.5046, 0.4622, 0.5176, 0.5209, 0.4914, 0.4405, 0.5345, 0.387, 0.5345, 0.5007, 0.5631, 0.3766, 0.5181, 0.3686, 0.5211, 0.1608, 0.6691, 0.1879, 0.4668, 0.5796, 0.5172, 0.5874, 0.5264, 0.85, 0.3688, 0.8158, 0.58, 0.5482, 0.5007, 0.5243, 0.4977, 0.4645, 0.58, 0.4181, 0.4246, 0.3735, 0.4115, 0.4193, 0.1764, 0.313, 0.2227, 0.1694, 0.3586, 0.6442, 0.3337, 0.5475, 0.4057, 0.5492, 0.4147, 0.6909, 0.3158, 0.6774, 0.2784, 0.5376, 0.3929, 0.4463, 0.4871, 0.5393, 0.6255, 0.3611, 0.5309, 0.3248, 0.6295, 0.2671, 0.767, 0.2094, 0.5705, 0.6875, 0.5331, 0.5454, 0.642, 0.5551, 0.6792, 0.6955, 0.2992, 0.08009, 0.3389, 0.219, 0.2942, 0.3623, 0.3044, 0.2899, 0.3044, 0.2899, 0.2942, 0.3623, 0.1922, 0.2908, 0.2505, 0.1853, 0.2347, 0.2581, 0.3183, 0.1773, 0.4605, 0.3315, 0.352, 0.3148, 0.4594, 0.3195, 0.4594, 0.4285, 0.3639, 0.4073, 0.3402, 0.3619, 0.6656, 0.3959, 0.6222, 0.3815, 0.7069, 0.08498, 0.8951, 0.1077, 0.8399, 0.9012, 0.6621, 0.9292, 0.4953, 0.7584, 0.5864, 0.7524, 0.6462, 0.659, 0.6462, 0.5646, 0.7867, 0.6408, 0.7867, 0.8015, 0.5416, 0.4631, 0.5114, 0.5635, 0.3448, 0.6843, 0.3829, 0.4985, 0.5903, 0.4263, 0.7254, 0.3654, 0.7254, 0.6351, 0.6562, 0.6019, 0.5746, 0.6142, 0.6382, 0.6313, 0.7062, 0.9083, 0.5232, 0.7972, 0.6054, 0.7225, 0.5067, 0.7606, 0.4582, 0.5953, 0.5177, 0.5725, 0.5821, 0.8783, 0.4376, 0.8644, 0.5067, 0.7606, 0.6054, 0.7225, 0.5991, 0.4014, 0.6172, 0.3465, 0.8647, 0.2637, 0.9085, 0.4118, 0.4131, 0.8201, 0.349, 0.8595, 0.4083, 0.6878, 0.4582, 0.6659, 0.4576, 0.8906, 0.3371, 0.8945, 0.349, 0.8595, 0.4131, 0.8201, 0.5641, 0.5614, 0.6004, 0.601, 0.6073, 0.7364, 0.4852, 0.7066, 0.4683, 0.6605, 0.2575, 0.4946, 0.2867, 0.2957, 0.3388, 0.285, 0.5994, 0.4737, 0.6087, 0.4333, 0.8074, 0.3615, 0.7664, 0.4848, 0.4747, 0.6037, 0.4742, 0.6623, 0.4448, 0.6628, 0.4591, 0.5988, 0.6066, 0.5782, 0.607, 0.5274, 0.8033, 0.6552, 0.8118, 0.8193, 0.7369, 0.7259, 0.5969, 0.729, 0.5298, 0.2875, 0.7369, 0.2268, 0.4003, 0.6578, 0.4923, 0.6179, 0.4026, 0.7623, 0.3086, 0.7874, 0.6384, 0.8844, 0.5447, 0.9059, 0.558, 0.8413, 0.7082, 0.832, 0.7082, 0.832, 0.558, 0.8413, 0.5389, 0.692, 0.6222, 0.7099, 0.6222, 0.7099, 0.5389, 0.692, 0.5915, 0.449, 0.7082, 0.4353, 0.8081, 0.7972, 0.6955, 0.8578, 0.7148, 0.7282, 0.8162, 0.7106, 0.8162, 0.7106, 0.7148, 0.7282, 0.5754, 0.579, 0.6316, 0.5743, 0.4598, 0.6255, 0.5172, 0.6254, 0.2914, 0.8635, 0.07025, 0.8973, 0.6085, 0.01242, 0.6085, 0.244, 0.4936, 0.3412, 0.4735, 0.2213, 0.4735, 0.2213, 0.4936, 0.3412, 0.2909, 0.3358, 0.2818, 0.1659, 0.6161, 0.4752, 0.6095, 0.366, 0.7797, 0.3006, 0.7346, 0.4968, 0.626, 0.5359, 0.4931, 0.6463, 0.3627, 0.5332, 0.408, 0.4317, 0.5785, 0.3833, 0.5134, 0.3731, 0.3594, 0.1091, 0.5246, 0.1178, 0.4559, 0.5367, 0.4528, 0.6091, 0.3903, 0.5196, 0.3933, 0.4522, 0.411, 0.1334, 0.6098, 0.08275, 0.6411, 0.3601, 0.5714, 0.3695, 0.3071, 0.4343, 0.294, 0.5318, 0.1643, 0.6153, 0.1698, 0.3961, 0.6381, 0.4015, 0.5664, 0.2997, 0.6828, 0.2449, 0.688, 0.3411, 0.5427, 0.3913, 0.4615, 0.3402, 0.5664, 0.2997, 0.6381, 0.4015, 0.3633, 0.3538, 0.3157, 0.2638, 0.4615, 0.3402, 0.5427, 0.3913, 0.3202, 0.3867, 0.2647, 0.2785, 0.3157, 0.2638, 0.3633, 0.3538, 0.3051, 0.4459, 0.3015, 0.3521, 0.3796, 0.2901, 0.3845, 0.4011, 0.4129, 0.4665, 0.4109, 0.513, 0.1794, 0.6059, 0.1732, 0.467, 0.3372, 0.2814, 0.2734, 0.253, 0.2628, 0.2263, 0.3204, 0.2148, 0.4747, 0.422, 0.4747, 0.5314, 0.4341, 0.5496, 0.4189, 0.4677, 0.6076, 0.3925, 0.5631, 0.3766, 0.6691, 0.1879, 0.8118, 0.2425, 0.4624, 0.5503, 0.4, 0.5587, 0.3874, 0.5131, 0.4619, 0.5151, 0.5677, 0.2954, 0.6028, 0.3705, 0.5046, 0.4622, 0.4331, 0.4909, 0.6307, 0.6181, 0.6298, 0.5545, 0.7409, 0.6209, 0.7226, 0.7266, 0.5581, 0.1948, 0.5699, 0.3014, 0.5181, 0.3168, 0.5018, 0.1315, 0.5018, 0.1315, 0.5181, 0.3168, 0.3504, 0.4172, 0.3694, 0.3397, 0.6179, 0.2931, 0.5416, 0.3095, 0.6021, 0.07311, 0.772, 0.1187, 0.2871, 0.8006, 0.2044, 0.6366, 0.4235, 0.6593, 0.4047, 0.7659, 0.4189, 0.6333, 0.3781, 0.54, 0.3881, 0.3888, 0.4189, 0.4411, 0.6995, 0.6331, 0.713, 0.5731, 0.873, 0.7202, 0.8951, 0.9712, 0.8399, 0.04043, 0.818, 0.2909, 0.6298, 0.4745, 0.603, 0.3821, 0.288, 0.6999, 0.3795, 0.7219, 0.3425, 0.8975, 0.1963, 0.8761, 0.2575, 0.4946, 0.4683, 0.6605, 0.459, 0.7615, 0.2786, 0.506, 0.5091, 0.4205, 0.4775, 0.5467, 0.3275, 0.4991, 0.401, 0.348, 0.7082, 0.3925, 0.7014, 0.6058, 0.4775, 0.5467, 0.5091, 0.4205, 0.4861, 0.5215, 0.4686, 0.5739, 0.06536, 0.6829, 0.1048, 0.471, 0.6766, 0.5492, 0.7387, 0.616, 0.5411, 0.6123, 0.5086, 0.5711, 0.7931, 0.392, 0.8088, 0.58, 0.7387, 0.616, 0.6766, 0.5492, 0.5116, 0.5957, 0.5953, 0.5838, 0.732, 0.7347, 0.5826, 0.7886, 0.569, 0.5687, 0.5728, 0.6768, 0.3743, 0.5442, 0.3561, 0.4558, 0.3068, 0.5379, 0.3022, 0.6666, 0.2241, 0.6475, 0.2336, 0.5395, 0.3956, 0.4992, 0.3966, 0.5787, 0.3022, 0.6666, 0.3068, 0.5379, 0.5268, 0.3211, 0.6357, 0.2392, 0.5864, 0.6754, 0.4185, 0.6863, 0.5172, 0.5874, 0.562, 0.5881, 0.6719, 0.8498, 0.5264, 0.85, 0.5994, 0.2293, 0.6625, 0.3226, 0.5848, 0.6167, 0.4316, 0.5382, 0.5638, 0.4406, 0.4887, 0.4822, 0.4015, 0.4356, 0.4675, 0.3407, 0.4199, 0.558, 0.4668, 0.5796, 0.3688, 0.8158, 0.218, 0.7434, 0.585, 0.3615, 0.5592, 0.4757, 0.5222, 0.4738, 0.5113, 0.329, 0.5113, 0.329, 0.5222, 0.4738, 0.5189, 0.5549, 0.4449, 0.4779, 0.3637, 0.3408, 0.3304, 0.4473, 0.2473, 0.4297, 0.2806, 0.306, 0.531, 0.3339, 0.5728, 0.4596, 0.3836, 0.347, 0.3943, 0.2398, 0.301, 0.6288, 0.4057, 0.6225, 0.3894, 0.8329, 0.1929, 0.8329, 0.6175, 0.02123, 0.72, 0.1946, 0.6158, 0.487, 0.546, 0.4239, 0.487, 0.2135, 0.554, 0.1428, 0.5509, 0.2924, 0.4827, 0.3131, 0.4485, 0.3763, 0.4609, 0.448, 0.1246, 0.3025, 0.1982, 0.1414, 0.6337, 0.06037, 0.6576, 0.2239, 0.4919, 0.3186, 0.4879, 0.2199, 0.5824, 0.2667, 0.4861, 0.2491, 0.6271, 0.08211, 0.7833, 0.1191, 0.28, 0.5073, 0.5994, 0.2293, 0.4316, 0.5382, 0.2857, 0.4308, 0.4671, 0.728, 0.5625, 0.7034, 0.6396, 0.8629, 0.4765, 0.8946, 0.7747, 0.544, 0.8211, 0.7261, 0.6231, 0.6634, 0.6439, 0.5649, 0.7138, 0.5123, 0.6972, 0.4535, 0.8773, 0.2832, 0.8248, 0.4684, 0.5641, 0.4145, 0.5633, 0.5417, 0.4624, 0.5278, 0.4803, 0.474, 0.1517, 0.4707, 0.1729, 0.3673, 0.3943, 0.4307, 0.4546, 0.5455, 0.4679, 0.3368, 0.3843, 0.3049, 0.3424, 0.101, 0.4364, 0.0584, 0.5085, 0.5014, 0.5608, 0.5887, 0.3529, 0.5801, 0.3202, 0.4912, 0.5371, 0.5656, 0.5034, 0.4191, 0.6084, 0.3758, 0.6224, 0.46, 0.6113, 0.4927, 0.6312, 0.4341, 0.7705, 0.3634, 0.7321, 0.5113, 0.6132, 0.4349, 0.7006, 0.395, 0.6312, 0.4341, 0.6113, 0.4927, 0.6625, 0.3226, 0.695, 0.4819, 0.695, 0.7619, 0.5848, 0.6167, 0.5181, 0.3686, 0.4698, 0.3653, 0.3685, 0.1448, 0.5211, 0.1608, 0.524, 0.0954, 0.684, 0.1351, 0.6062, 0.3389, 0.5203, 0.3282, 0.8341, 0.8593, 0.6762, 0.9004, 0.5873, 0.7237, 0.6731, 0.6961, 0.5076, 0.8698, 0.3584, 0.8663, 0.4171, 0.7158, 0.4964, 0.7154, 0.2429, 0.1154, 0.3879, 0.09735, 0.4426, 0.3365, 0.3625, 0.3517, 0.7877, 0.4776, 0.8301, 0.6797, 0.6869, 0.6121, 0.6804, 0.516, 0.2028, 0.812, 0.1602, 0.6456, 0.3342, 0.6041, 0.3376, 0.69, 0.1443, 0.4601, 0.1762, 0.2981, 0.3447, 0.4345, 0.3448, 0.5068, 0.8325, 0.1929, 0.8341, 0.3488, 0.6958, 0.4433, 0.6847, 0.359, 0.6762, 0.9004, 0.5076, 0.8698, 0.4964, 0.7154, 0.5873, 0.7237, 0.3879, 0.09735, 0.524, 0.0954, 0.5203, 0.3282, 0.4426, 0.3365, 0.4009, 0.5483, 0.4013, 0.3711, 0.5359, 0.4713, 0.5411, 0.5483, 0.1602, 0.6456, 0.1443, 0.4601, 0.3448, 0.5068, 0.3342, 0.6041, 0.684, 0.1351, 0.8325, 0.1929, 0.6847, 0.359, 0.6062, 0.3389, 0.1762, 0.2981, 0.2429, 0.1154, 0.3625, 0.3517, 0.3447, 0.4345, 0.3584, 0.8663, 0.2028, 0.812, 0.3376, 0.69, 0.4171, 0.7158, 0.8301, 0.6797, 0.8341, 0.8593, 0.6731, 0.6961, 0.6869, 0.6121, 0.3416, 0.5018, 0.3676, 0.4152, 0.6271, 0.4607, 0.6223, 0.51, 0.3199, 0.6235, 0.3188, 0.536, 0.5899, 0.4992, 0.595, 0.5488, 0.283, 0.4441, 0.3168, 0.3609, 0.5894, 0.4007, 0.5812, 0.4477, 0.3514, 0.6655, 0.365, 0.5829, 0.6271, 0.5575, 0.6241, 0.605, 0.258, 0.5094, 0.3018, 0.4219, 0.577, 0.4558, 0.5687, 0.5015, 0.188, 0.6889, 0.1967, 0.598, 0.424, 0.5782, 0.4228, 0.6296, 0.1634, 0.506, 0.1955, 0.4226, 0.424, 0.4831, 0.415, 0.526, 0.2943, 0.6819, 0.3004, 0.5963, 0.5778, 0.5504, 0.5772, 0.5977, 0.3188, 0.536, 0.283, 0.4441, 0.5812, 0.4477, 0.5899, 0.4992, 0.365, 0.5829, 0.3416, 0.5018, 0.6223, 0.51, 0.6271, 0.5575, 0.3004, 0.5963, 0.258, 0.5094, 0.5687, 0.5015, 0.5778, 0.5504, 0.1967, 0.598, 0.1634, 0.506, 0.415, 0.526, 0.424, 0.5782, 0.3676, 0.4152, 0.3434, 0.3348, 0.6213, 0.4152, 0.6271, 0.4607, 0.1955, 0.4226, 0.1731, 0.3422, 0.4198, 0.4427, 0.424, 0.4831, 0.3168, 0.3609, 0.3251, 0.2781, 0.595, 0.3552, 0.5894, 0.4007, 0.3018, 0.4219, 0.3081, 0.3367, 0.5778, 0.4114, 0.577, 0.4558, 0.2365, 0.6358, 0.2338, 0.519, 0.239, 0.4137, 0.2712, 0.3101, 0.3969, 0.2574, 0.5283, 0.2338, 0.6495, 0.2362, 0.7662, 0.2613, 0.759, 0.3857, 0.7283, 0.5143, 0.7625, 0.6084, 0.7662, 0.6987, 0.6472, 0.738, 0.5239, 0.7563, 0.3966, 0.7662, 0.2751, 0.7453])
me_cube_001.use_remesh_preserve_volume = False
me_cube_001.use_remesh_preserve_attributes = False
me_cube_001.use_mirror_vertex_groups = False
me_cube_001.update()
me_cube_002 = bpy.data.meshes.new('Cube.002')
me_cube_002.from_pydata([(-0.01, -0.0125, 0.0), (-0.01, 0.0175, 0.0), (0.02, -0.0125, 0.0), (0.02, 0.0175, 0.0), (0.00164, -0.00086, 0.805), (0.00164, 0.00586, 0.805), (0.00836, -0.00086, 0.805), (0.00836, 0.00586, 0.805), (-0.004, -0.0141, 0.3093), (-0.004, 0.001658, 0.3007), (0.014, -0.0141, 0.3093), (0.014, 0.001658, 0.3007), (-0.05601, 0.152, 0.4225), (-0.05746, 0.1578, 0.4192), (-0.04941, 0.1537, 0.4225), (-0.05086, 0.1594, 0.4192), (0.01133, 0.01548, 0.5704), (0.01133, 0.004759, 0.5636), (-0.001328, 0.004759, 0.5636), (-0.001328, 0.01548, 0.5704), (0.009241, -0.03172, 0.5806), (0.009241, -0.0389, 0.5761), (0.0007593, -0.0389, 0.5761), (0.0007593, -0.03172, 0.5806), (0.009241, -0.03312, 0.582), (0.009241, -0.0375, 0.5747), (0.0007593, -0.0375, 0.5747), (0.0007593, -0.03312, 0.582), (0.007403, -0.1036, 0.5852), (0.007403, -0.1048, 0.5806), (0.002597, -0.1048, 0.5806), (0.002597, -0.1036, 0.5852), (0.009046, 0.01093, 0.681), (0.0009538, 0.01093, 0.6868), (0.0009538, 0.02089, 0.6868), (0.009046, 0.02089, 0.681), (0.113, 0.01472, 0.7411), (0.1125, 0.01472, 0.7434), (0.1125, 0.01709, 0.7434), (0.113, 0.01709, 0.7411), (-0.02861, -0.03084, 0.04545), (-0.05761, -0.133, 0.9332), (-0.0288, 0.03262, 0.04545), (-0.1039, 0.1523, 0.8978), (0.0379, -0.02441, 0.04545), (0.04518, -0.1043, 0.9555), (0.03824, 0.03937, 0.04545), (0.04389, 0.0734, 1.022), (-0.1681, -0.1943, 0.2017), (-0.1037, -0.09489, 0.2919), (-0.1884, -0.2301, 0.3546), (-0.04471, -0.07508, 0.4817), (-0.07895, -0.08925, 0.5628), (-0.1165, -0.1474, 0.5998), (-0.1036, -0.07183, 0.6864), (-0.09004, -0.1873, 0.7028), (-0.116, -0.172, 0.7712), (-0.0448, -0.07648, 0.8059), (-0.1372, 0.1412, 0.8638), (-0.0751, 0.07493, 0.8152), (-0.09234, 0.1095, 0.7372), (-0.1289, 0.1088, 0.6265), (-0.2106, 0.218, 0.6504), (-0.03896, 0.1104, 0.5186), (-0.06124, 0.05203, 0.4903), (-0.1876, 0.1792, 0.3838), (-0.08944, 0.1326, 0.3173), (-0.2001, 0.1899, 0.198), (0.1037, 0.07216, 0.8174), (0.1694, 0.1327, 0.8186), (0.1476, 0.1678, 0.7728), (0.08665, 0.106, 0.6723), (0.2053, 0.1538, 0.5293), (0.156, 0.1659, 0.5448), (0.07888, 0.04783, 0.4883), (0.227, 0.2707, 0.447), (0.1599, 0.1495, 0.3204), (0.1638, 0.1847, 0.193), (0.09778, -0.06364, 0.8144), (0.1649, -0.111, 0.8113), (0.1933, -0.06953, 0.8224), (0.07613, -0.04751, 0.6715), (0.1918, -0.1515, 0.5459), (0.1745, -0.07663, 0.5608), (0.0881, -0.09098, 0.4905), (0.2859, -0.2069, 0.4506), (0.1022, -0.1007, 0.3094), (0.1694, -0.2046, 0.2528), (-0.08124, 0.02388, 0.893), (0.06013, -0.02616, 0.8294), (0.1367, 0.02598, 0.8179), (0.05926, 0.006923, 0.6394), (0.2412, 0.02756, 0.5743), (0.1815, 0.005434, 0.4386), (0.2088, 0.001102, 0.2642), (-0.0585, -0.01962, 0.6915), (-0.1111, 0.004094, 0.6515), (-0.1827, -0.03283, 0.6196), (-0.04066, 0.03258, 0.5376), (-0.05614, -0.021, 0.5062), (-0.2007, -0.000425, 0.4523), (-0.09611, 0.0105, 0.2958), (-0.1613, -0.009109, 0.2781), (0.001072, 0.07174, 0.9592), (-0.007364, -0.06114, 0.8335), (0.02404, -0.05579, 0.84), (-0.01014, -0.03915, 0.6426), (-0.001016, -0.2017, 0.6141), (0.05484, -0.04515, 0.5325), (0.02081, -0.1006, 0.4896), (-0.0002596, -0.1223, 0.3199), (0.009452, -0.2264, 0.2534), (0.01692, 0.06317, 0.7992), (0.03148, 0.1179, 0.8076), (0.01796, 0.2199, 0.6226), (0.02135, 0.03108, 0.486), (-0.0152, 0.2132, 0.2189), (0.01379, 0.002406, 1.043), (0.0444, -0.04806, 0.9184), (-0.07643, -0.0168, 0.8541), (-0.09394, -0.08845, 0.777), (-0.1146, -0.03372, 0.6752), (-0.1604, -0.09055, 0.6159), (-0.1075, -0.04315, 0.2819), (-0.1767, -0.1029, 0.2072), (-0.07493, -0.05335, 0.9391), (0.08343, -0.04303, 0.8418), (0.1601, -0.04049, 0.834), (0.1639, -0.03505, 0.8116), (0.2009, -0.1029, 0.227), (0.002591, -0.02646, 0.8811), (-0.09777, 0.08838, 0.9145), (0.08565, 0.01994, 0.8388), (0.1604, 0.07916, 0.8334), (0.04343, 0.03701, 1.023), (-0.1905, 0.09003, 0.2133), (0.007361, 0.03474, 1.018), (0.01954, 0.07536, 1.003), (0.05972, -0.06295, 0.8399), (0.08889, -0.2259, 0.2304), (0.0158, -0.087, 0.9102), (0.03976, 0.1109, 0.6543), (0.1123, 0.1948, 0.5775), (0.07308, 0.2074, 0.1811), (0.02394, 0.003397, 1.031), (0.0206, -0.03947, 0.9157), (0.02259, 0.03699, 1.035), (-0.03073, -0.1034, 0.9044), (-0.06013, 0.1083, 0.8493), (-0.01939, 0.1021, 0.8279), (-0.1099, 0.2137, 0.1747), (-0.03205, 0.01366, 0.9099), (-0.05086, 0.1187, 0.8677), (-0.007244, -0.07056, 0.8402), (-0.03208, -0.1622, 0.7917), (-0.04518, -0.1701, 0.7199), (-0.07983, -0.2239, 0.195), (-0.03465, -0.04269, 0.9328), (-0.04424, 0.0651, 0.9076), (-0.09716, 0.09077, 0.1546), (0.09518, 0.09966, 0.1546), (0.09606, -0.09407, 0.1656), (-0.08886, -0.1012, 0.1677), (0.001773, 0.1131, 0.1734), (-0.09879, -0.05419, 0.1627), (-0.1014, 0.04298, 0.1597), (0.05154, -0.1079, 0.157), (0.04865, 0.111, 0.1521), (-0.04883, 0.1082, 0.1478), (-0.04196, -0.1134, 0.1539)], [], [(18, 33, 34, 19), (88, 131, 43, 58), (0, 8, 9, 1), (1, 9, 11, 3), (11, 16, 17, 10), (90, 127, 128, 80, 81, 91, 71, 70, 69, 133), (33, 32, 6, 4), (32, 36, 37, 33), (9, 13, 15, 11), (6, 7, 5, 4), (35, 34, 5, 7), (32, 35, 7, 6), (34, 33, 4, 5), (10, 17, 18, 8), (148, 149, 59, 58, 43, 152), (19, 18, 22, 23), (23, 27, 31, 28, 24, 20, 16, 19), (17, 16, 20, 21), (18, 17, 21, 22), (23, 22, 26, 27), (21, 20, 24, 25), (22, 21, 25, 26), (25, 24, 28, 29), (26, 25, 29, 30), (27, 26, 30, 31), (76, 86, 87, 129, 94, 77), (16, 35, 32, 17), (34, 38, 39, 35), (47, 134, 146, 144, 118, 45, 78, 126, 89, 132, 68), (73, 74, 115, 64, 63, 62, 114, 142, 72), (103, 152, 158, 136, 146, 137), (19, 16, 11, 9), (158, 152, 43, 131), (147, 41, 57, 153), (154, 56, 55, 155), (74, 84, 85, 93, 75), (159, 168, 163, 167, 160, 46, 42), (78, 138, 105, 153, 57, 119, 120, 56, 154, 79, 127, 126), (127, 79, 80, 128), (2, 10, 8, 0), (45, 140, 104, 105, 138, 78), (113, 69, 70, 60, 59, 149), (112, 68, 132, 133, 69, 113), (141, 71, 72, 142), (66, 76, 77, 143, 116, 150, 67), (79, 154, 155, 106, 81, 80), (115, 74, 75, 65, 100, 99, 64), (101, 66, 67, 135, 102), (46, 160, 167, 143, 77, 94, 129, 87, 139, 166, 161, 44), (60, 61, 96, 95, 59), (123, 101, 102, 124), (50, 100, 65, 66, 101, 123, 49), (117, 151, 157, 130, 145, 144), (55, 95, 96, 97, 122, 121, 54), (10, 14, 12, 8), (132, 89, 90, 133), (73, 83, 84, 74), (157, 151, 88, 125), (108, 52, 51, 109), (52, 98, 99, 51), (65, 75, 76, 66), (93, 85, 86, 76, 75), (103, 137, 47, 68, 112), (148, 112, 113, 149), (152, 103, 112, 148), (61, 141, 142, 114, 62, 97, 96), (51, 99, 100, 50, 85, 84, 83, 108, 109), (98, 63, 64, 99), (3, 11, 10, 2), (140, 145, 130, 104), (147, 157, 125, 41), (54, 121, 122, 53), (49, 123, 124, 48), (89, 126, 127, 90), (144, 146, 136, 117), (17, 32, 33, 18), (165, 159, 42, 40, 162, 164, 102, 135), (11, 15, 14, 10), (151, 158, 131, 88), (40, 44, 161, 166, 139, 111, 156, 169, 162), (45, 118, 145, 140), (134, 47, 137, 146), (106, 54, 53, 107, 82, 92, 72, 71, 91, 81), (155, 55, 54, 106), (35, 39, 36, 32), (118, 144, 145), (135, 67, 150, 168, 159, 165), (117, 136, 158, 151), (104, 130, 157, 147), (70, 71, 141, 61, 60), (33, 37, 38, 34), (156, 48, 124, 164, 162, 169), (85, 50, 49, 110, 86), (104, 147, 153, 105), (92, 82, 107, 53, 122, 97, 62, 63, 98, 52, 108, 83, 73, 72), (116, 143, 167, 163), (8, 12, 13, 9), (150, 116, 163, 168), (110, 49, 48, 156, 111, 139, 87, 86), (124, 102, 164), (88, 58, 59, 95, 55, 56, 120, 119, 57, 41, 125), (19, 34, 35, 16), (40, 42, 46, 44), (8, 18, 19, 9)])
_uv = me_cube_002.uv_layers.new(name='UVMap')
_uv.uv.foreach_set('vector', [0.6185, 0.5446, 0.6166, 0.5599, 0.6151, 0.5599, 0.6168, 0.5454, 0.3202, 0.3867, 0.3796, 0.2901, 0.3615, 0.1735, 0.4261, 0.1672, 0.6253, 0.475, 0.6233, 0.513, 0.6209, 0.5118, 0.6206, 0.4748, 0.6353, 0.4748, 0.6381, 0.5117, 0.6352, 0.5119, 0.6306, 0.4751, 0.5908, 0.5377, 0.5867, 0.5042, 0.5884, 0.505, 0.5932, 0.5366, 0.4576, 0.8906, 0.3371, 0.8945, 0.349, 0.8595, 0.2839, 0.8556, 0.3573, 0.6986, 0.4582, 0.6659, 0.6222, 0.7099, 0.7082, 0.832, 0.6384, 0.8844, 0.5447, 0.9059, 0.661, 0.4896, 0.6597, 0.4903, 0.6601, 0.4748, 0.6612, 0.4748, 0.6597, 0.4903, 0.6435, 0.4826, 0.6436, 0.4823, 0.661, 0.4896, 0.6381, 0.5117, 0.6617, 0.5257, 0.6628, 0.5256, 0.6352, 0.5119, 0.6622, 0.5531, 0.6612, 0.5531, 0.6612, 0.5523, 0.6622, 0.5523, 0.6408, 0.5592, 0.6422, 0.5598, 0.6435, 0.5746, 0.6425, 0.5746, 0.5866, 0.4903, 0.585, 0.4904, 0.5865, 0.4748, 0.5875, 0.4748, 0.6151, 0.5599, 0.6166, 0.5599, 0.6176, 0.5748, 0.6166, 0.5747, 0.6581, 0.5367, 0.6591, 0.505, 0.6611, 0.505, 0.6609, 0.5368, 0.5222, 0.4738, 0.5189, 0.5549, 0.4449, 0.4779, 0.5113, 0.329, 0.585, 0.3615, 0.5592, 0.4757, 0.6168, 0.5454, 0.6185, 0.5446, 0.6253, 0.5464, 0.6241, 0.5469, 0.663, 0.5196, 0.6625, 0.5376, 0.6622, 0.5464, 0.6614, 0.5464, 0.6627, 0.5185, 0.6614, 0.5523, 0.6612, 0.5464, 0.6632, 0.5464, 0.5884, 0.505, 0.5867, 0.5042, 0.594, 0.5026, 0.5951, 0.5031, 0.6627, 0.5118, 0.6647, 0.5118, 0.6645, 0.5175, 0.6632, 0.5175, 0.5647, 0.4748, 0.5647, 0.4748, 0.5647, 0.4748, 0.5647, 0.4748, 0.5647, 0.4748, 0.5647, 0.4748, 0.5647, 0.4748, 0.5647, 0.4748, 0.6627, 0.5185, 0.6627, 0.5175, 0.663, 0.5175, 0.663, 0.5185, 0.6628, 0.5261, 0.664, 0.5256, 0.664, 0.5344, 0.6632, 0.5346, 0.6638, 0.5461, 0.6625, 0.5461, 0.6628, 0.5376, 0.6636, 0.5376, 0.6639, 0.5066, 0.6628, 0.5061, 0.6632, 0.4977, 0.6639, 0.4978, 0.4735, 0.2213, 0.5163, 0.6559, 0.4105, 0.8577, 0.3448, 0.6843, 0.3829, 0.4985, 0.2818, 0.1659, 0.5867, 0.5042, 0.585, 0.4904, 0.5866, 0.4903, 0.5884, 0.505, 0.6422, 0.5598, 0.6254, 0.568, 0.6253, 0.5677, 0.6408, 0.5592, 0.7369, 0.7259, 0.2734, 0.253, 0.2628, 0.2263, 0.3204, 0.2148, 0.3956, 0.1316, 0.476, 0.04992, 0.476, 0.3001, 0.2867, 0.2957, 0.3388, 0.285, 0.5298, 0.2875, 0.7369, 0.2268, 0.8162, 0.7106, 0.6316, 0.5743, 0.6262, 0.2836, 0.4827, 0.3131, 0.546, 0.4239, 0.6175, 0.02123, 0.7931, 0.392, 0.8088, 0.58, 0.8088, 0.7741, 0.695, 0.4819, 0.695, 0.7619, 0.5848, 0.6167, 0.5345, 0.5007, 0.5176, 0.5209, 0.4914, 0.4405, 0.6411, 0.5453, 0.6391, 0.5454, 0.6352, 0.5119, 0.6381, 0.5117, 0.3015, 0.3521, 0.2914, 0.2459, 0.3615, 0.1735, 0.3796, 0.2901, 0.4612, 0.387, 0.5061, 0.3361, 0.5061, 0.5311, 0.4312, 0.4907, 0.5034, 0.4191, 0.5101, 0.2644, 0.6224, 0.2885, 0.6084, 0.3758, 0.4598, 0.6255, 0.6995, 0.6331, 0.8951, 0.9712, 0.5232, 0.7972, 0.07025, 0.8973, 0.3199, 0.6235, 0.3188, 0.536, 0.283, 0.4441, 0.3168, 0.3609, 0.3251, 0.2781, 0.8118, 0.8193, 0.218, 0.7434, 0.6307, 0.6181, 0.6298, 0.5545, 0.6113, 0.4927, 0.6312, 0.4341, 0.6255, 0.3611, 0.5309, 0.3248, 0.6295, 0.2671, 0.767, 0.2094, 0.7705, 0.3634, 0.7226, 0.7266, 0.6073, 0.7364, 0.6004, 0.601, 0.6073, 0.7364, 0.7226, 0.7266, 0.6597, 0.7874, 0.5927, 0.741, 0.6565, 0.5747, 0.6581, 0.5367, 0.6609, 0.5368, 0.6612, 0.5748, 0.5677, 0.2954, 0.6028, 0.3705, 0.6173, 0.4909, 0.5642, 0.4709, 0.5046, 0.4622, 0.4331, 0.4909, 0.3068, 0.5379, 0.3086, 0.7874, 0.2324, 0.7492, 0.2806, 0.306, 0.3637, 0.3408, 0.3304, 0.4473, 0.3956, 0.4992, 0.4003, 0.6578, 0.4923, 0.6179, 0.4026, 0.7623, 0.3086, 0.7874, 0.3068, 0.5379, 0.5953, 0.5838, 0.677, 0.5587, 0.8743, 0.654, 0.732, 0.7347, 0.5824, 0.2667, 0.456, 0.6669, 0.3084, 0.6599, 0.3275, 0.4991, 0.4565, 0.107, 0.6271, 0.08211, 0.7833, 0.1191, 0.5581, 0.1948, 0.5034, 0.4191, 0.6084, 0.3758, 0.3202, 0.4912, 0.3694, 0.3397, 0.5018, 0.1315, 0.4861, 0.5215, 0.4598, 0.6255, 0.07025, 0.8973, 0.1982, 0.1414, 0.5246, 0.1178, 0.5785, 0.3833, 0.4485, 0.3763, 0.6161, 0.4752, 0.5824, 0.2667, 0.7833, 0.1191, 0.7797, 0.3006, 0.7346, 0.4968, 0.8118, 0.8193, 0.3376, 0.69, 0.4171, 0.7158, 0.3584, 0.8663, 0.2028, 0.812, 0.1443, 0.4601, 0.1762, 0.2981, 0.2429, 0.1154, 0.3879, 0.09735, 0.4426, 0.3365, 0.1731, 0.3422, 0.8118, 0.2425, 0.5231, 0.1857, 0.688, 0.1475, 0.688, 0.3411, 0.6381, 0.4015, 0.419, 0.2732, 0.6462, 0.5646, 0.6161, 0.4752, 0.7346, 0.4968, 0.7867, 0.6408, 0.8399, 0.9012, 0.626, 0.5359, 0.489, 0.6633, 0.5091, 0.4906, 0.408, 0.4317, 0.4953, 0.7584, 0.5864, 0.7524, 0.5994, 0.2293, 0.4316, 0.5382, 0.2857, 0.4308, 0.28, 0.5073, 0.2942, 0.4088, 0.5899, 0.2423, 0.2992, 0.08009, 0.3966, 0.3688, 0.3071, 0.4343, 0.1698, 0.3961, 0.1922, 0.2908, 0.2942, 0.3623, 0.3044, 0.2899, 0.6644, 0.4748, 0.6644, 0.4976, 0.6633, 0.4977, 0.6617, 0.4755, 0.4923, 0.6179, 0.5641, 0.5614, 0.4852, 0.7066, 0.4026, 0.7623, 0.8162, 0.7106, 0.4047, 0.7659, 0.3988, 0.6024, 0.6316, 0.5743, 0.3337, 0.5475, 0.3051, 0.4459, 0.3845, 0.4011, 0.4057, 0.5492, 0.5641, 0.4145, 0.5641, 0.6667, 0.4544, 0.5816, 0.4803, 0.474, 0.4594, 0.3195, 0.4559, 0.5367, 0.3933, 0.4522, 0.3402, 0.3619, 0.6337, 0.06037, 0.7082, 0.8198, 0.456, 0.6669, 0.4879, 0.2199, 0.5903, 0.4263, 0.8399, 0.04043, 0.603, 0.3821, 0.4735, 0.2213, 0.6085, 0.01242, 0.5268, 0.3211, 0.6357, 0.2392, 0.7377, 0.2192, 0.7377, 0.7188, 0.4185, 0.6863, 0.3186, 0.3796, 0.3956, 0.4992, 0.3068, 0.5379, 0.3304, 0.4473, 0.2671, 0.4756, 0.5268, 0.3211, 0.4185, 0.6863, 0.2142, 0.5089, 0.301, 0.6288, 0.5953, 0.5838, 0.732, 0.7347, 0.5826, 0.7886, 0.1929, 0.8329, 0.1698, 0.3961, 0.3071, 0.4343, 0.6656, 0.3959, 0.5785, 0.3833, 0.5246, 0.1178, 0.8951, 0.1077, 0.8951, 0.9712, 0.4189, 0.4411, 0.4189, 0.6333, 0.6304, 0.584, 0.7138, 0.5123, 0.4559, 0.5367, 0.4499, 0.679, 0.3908, 0.586, 0.3933, 0.4522, 0.5904, 0.5747, 0.5908, 0.5377, 0.5932, 0.5366, 0.5951, 0.5746, 0.58, 0.5482, 0.5007, 0.5243, 0.4977, 0.4645, 0.58, 0.4181, 0.3586, 0.6442, 0.3337, 0.5475, 0.4057, 0.5492, 0.4147, 0.6909, 0.3044, 0.2899, 0.2942, 0.3623, 0.1922, 0.2908, 0.2505, 0.1853, 0.6462, 0.659, 0.6462, 0.5646, 0.7867, 0.6408, 0.7867, 0.8015, 0.5641, 0.5614, 0.6004, 0.601, 0.6073, 0.7364, 0.4852, 0.7066, 0.4747, 0.6037, 0.4742, 0.6623, 0.4448, 0.6628, 0.4591, 0.5988, 0.6591, 0.505, 0.6597, 0.4903, 0.661, 0.4896, 0.6611, 0.505, 0.3018, 0.4219, 0.3081, 0.3367, 0.218, 0.7434, 0.2227, 0.1694, 0.2943, 0.6819, 0.3004, 0.5963, 0.7877, 0.4776, 0.8301, 0.6797, 0.5908, 0.5377, 0.5647, 0.5235, 0.5656, 0.5231, 0.5932, 0.5366, 0.3051, 0.4459, 0.3015, 0.3521, 0.3796, 0.2901, 0.3845, 0.4011, 0.2227, 0.1694, 0.8118, 0.2425, 0.3514, 0.6655, 0.4426, 0.3365, 0.3879, 0.09735, 0.524, 0.0954, 0.684, 0.1351, 0.3676, 0.4152, 0.3434, 0.3348, 0.4747, 0.422, 0.4747, 0.5314, 0.4341, 0.5496, 0.4189, 0.4677, 0.4624, 0.5503, 0.4, 0.5587, 0.3874, 0.5131, 0.4619, 0.5151, 0.4679, 0.3368, 0.3044, 0.2899, 0.2505, 0.1853, 0.4364, 0.0584, 0.772, 0.1187, 0.9085, 0.4118, 0.7082, 0.4353, 0.6222, 0.7099, 0.5991, 0.4014, 0.6179, 0.2931, 0.5608, 0.5887, 0.5699, 0.6741, 0.3682, 0.6641, 0.3202, 0.4912, 0.6627, 0.5118, 0.6627, 0.5256, 0.6624, 0.5256, 0.6612, 0.512, 0.2575, 0.4946, 0.459, 0.7615, 0.2786, 0.506, 0.8301, 0.6797, 0.8341, 0.8593, 0.6762, 0.9004, 0.5873, 0.7237, 0.6731, 0.6961, 0.6869, 0.6121, 0.5994, 0.2293, 0.6625, 0.3226, 0.5848, 0.6167, 0.4316, 0.5382, 0.5638, 0.4406, 0.4887, 0.4822, 0.4015, 0.4356, 0.4675, 0.3407, 0.5389, 0.7764, 0.3784, 0.6305, 0.3743, 0.5442, 0.3943, 0.2398, 0.531, 0.3339, 0.6612, 0.5118, 0.6621, 0.4977, 0.6625, 0.4977, 0.6628, 0.5118, 0.684, 0.1351, 0.8325, 0.1929, 0.8341, 0.3488, 0.6958, 0.4433, 0.6847, 0.359, 0.6062, 0.3389, 0.8399, 0.04043, 0.8399, 0.9012, 0.5864, 0.7524, 0.6439, 0.5649, 0.603, 0.3821, 0.6132, 0.4349, 0.7006, 0.395, 0.6312, 0.4341, 0.6113, 0.4927, 0.5821, 0.8783, 0.2871, 0.8006, 0.1517, 0.4707, 0.2347, 0.2581, 0.3183, 0.1773, 0.411, 0.1334, 0.8162, 0.06756, 0.7101, 0.3633, 0.5714, 0.3695, 0.352, 0.3148, 0.4546, 0.5455, 0.4047, 0.7659, 0.8162, 0.7106, 0.8081, 0.7972, 0.5076, 0.8698, 0.3584, 0.8663, 0.4171, 0.7158, 0.4964, 0.7154, 0.6233, 0.513, 0.596, 0.5261, 0.5951, 0.5257, 0.6209, 0.5118, 0.6762, 0.9004, 0.5076, 0.8698, 0.4964, 0.7154, 0.5873, 0.7237, 0.4671, 0.728, 0.6462, 0.659, 0.7867, 0.8015, 0.6396, 0.8629, 0.4765, 0.8946, 0.3425, 0.8975, 0.1963, 0.8761, 0.288, 0.6999, 0.4009, 0.5483, 0.4013, 0.3711, 0.5411, 0.5483, 0.3202, 0.3867, 0.3208, 0.1652, 0.419, 0.2732, 0.6381, 0.4015, 0.6792, 0.6955, 0.5705, 0.6875, 0.5331, 0.5454, 0.3929, 0.4463, 0.4871, 0.5393, 0.3158, 0.6774, 0.2784, 0.5376, 0.6411, 0.5453, 0.6422, 0.5598, 0.6408, 0.5592, 0.6391, 0.5454, 0.2751, 0.7453, 0.2712, 0.3101, 0.7662, 0.2613, 0.7662, 0.6987, 0.6233, 0.513, 0.6185, 0.5446, 0.6168, 0.5454, 0.6209, 0.5118])
me_cube_002.use_remesh_preserve_volume = False
me_cube_002.use_remesh_preserve_attributes = False
me_cube_002.use_mirror_vertex_groups = False
me_cube_002.update()

# ---- objects
ob_model_0 = bpy.data.objects.new('Model_0', me_cube_001)
ob_model_1 = bpy.data.objects.new('Model_1', me_cube_002)

# ---- transforms, parenting, visibility, modifiers, constraints
ob_model_0.location = (0.0, 0.0, 0.0)
ob_model_0.lineart.crease_threshold = 0.0
ob_model_1.location = (0.0, 0.0, 0.0)
ob_model_1.lineart.crease_threshold = 0.0

# ---- collection membership
col_collection_1.objects.link(ob_model_0)
col_collection_2.objects.link(ob_model_1)

# ---- scene / render settings (as saved in the file)
scene.frame_start = 1; scene.frame_end = 250; scene.frame_set(1)
scene.render.engine = 'BLENDER_EEVEE_NEXT'
scene.render.resolution_percentage = 50
scene.render.dither_intensity = 0.0
scene.cycles.use_denoising = False
scene.cycles.samples = 10
scene.cycles.sampling_pattern = 'TABULATED_SOBOL'
scene.cycles.light_sampling_threshold = 0.0
scene.cycles.use_adaptive_sampling = False
scene.cycles.use_light_tree = False
scene.cycles.blur_glossy = 0.0
scene.cycles.pixel_filter_type = 'GAUSSIAN'
scene.cycles.sample_clamp_indirect = 0.0
scene.view_settings.view_transform = 'Standard'
bpy.context.view_layer.update()

# ---- added for rendering (the .blend has no active camera and no usable light): camera, sun
cam_auto = bpy.data.cameras.new('AutoCamera')
cam_auto.lens = 50.0
cam_auto.sensor_width = 36.0
cam_auto.clip_end = 1000.0
ob_auto_camera = bpy.data.objects.new('AutoCamera', cam_auto)
scene.collection.objects.link(ob_auto_camera)
ob_auto_camera.location = (1.20286, -1.37795, 1.4539)
ob_auto_camera.rotation_euler = (1.09748, -7.21219e-08, 0.694738)
scene.camera = ob_auto_camera
light_auto_sun = bpy.data.lights.new('AutoSun', 'SUN')
light_auto_sun.energy = 3.0
light_auto_sun.angle = 0.0523599
ob_auto_sun = bpy.data.objects.new('AutoSun', light_auto_sun)
scene.collection.objects.link(ob_auto_sun)
ob_auto_sun.rotation_euler = (0.872665, 0.174533, 0.523599)
bpy.context.view_layer.update()
